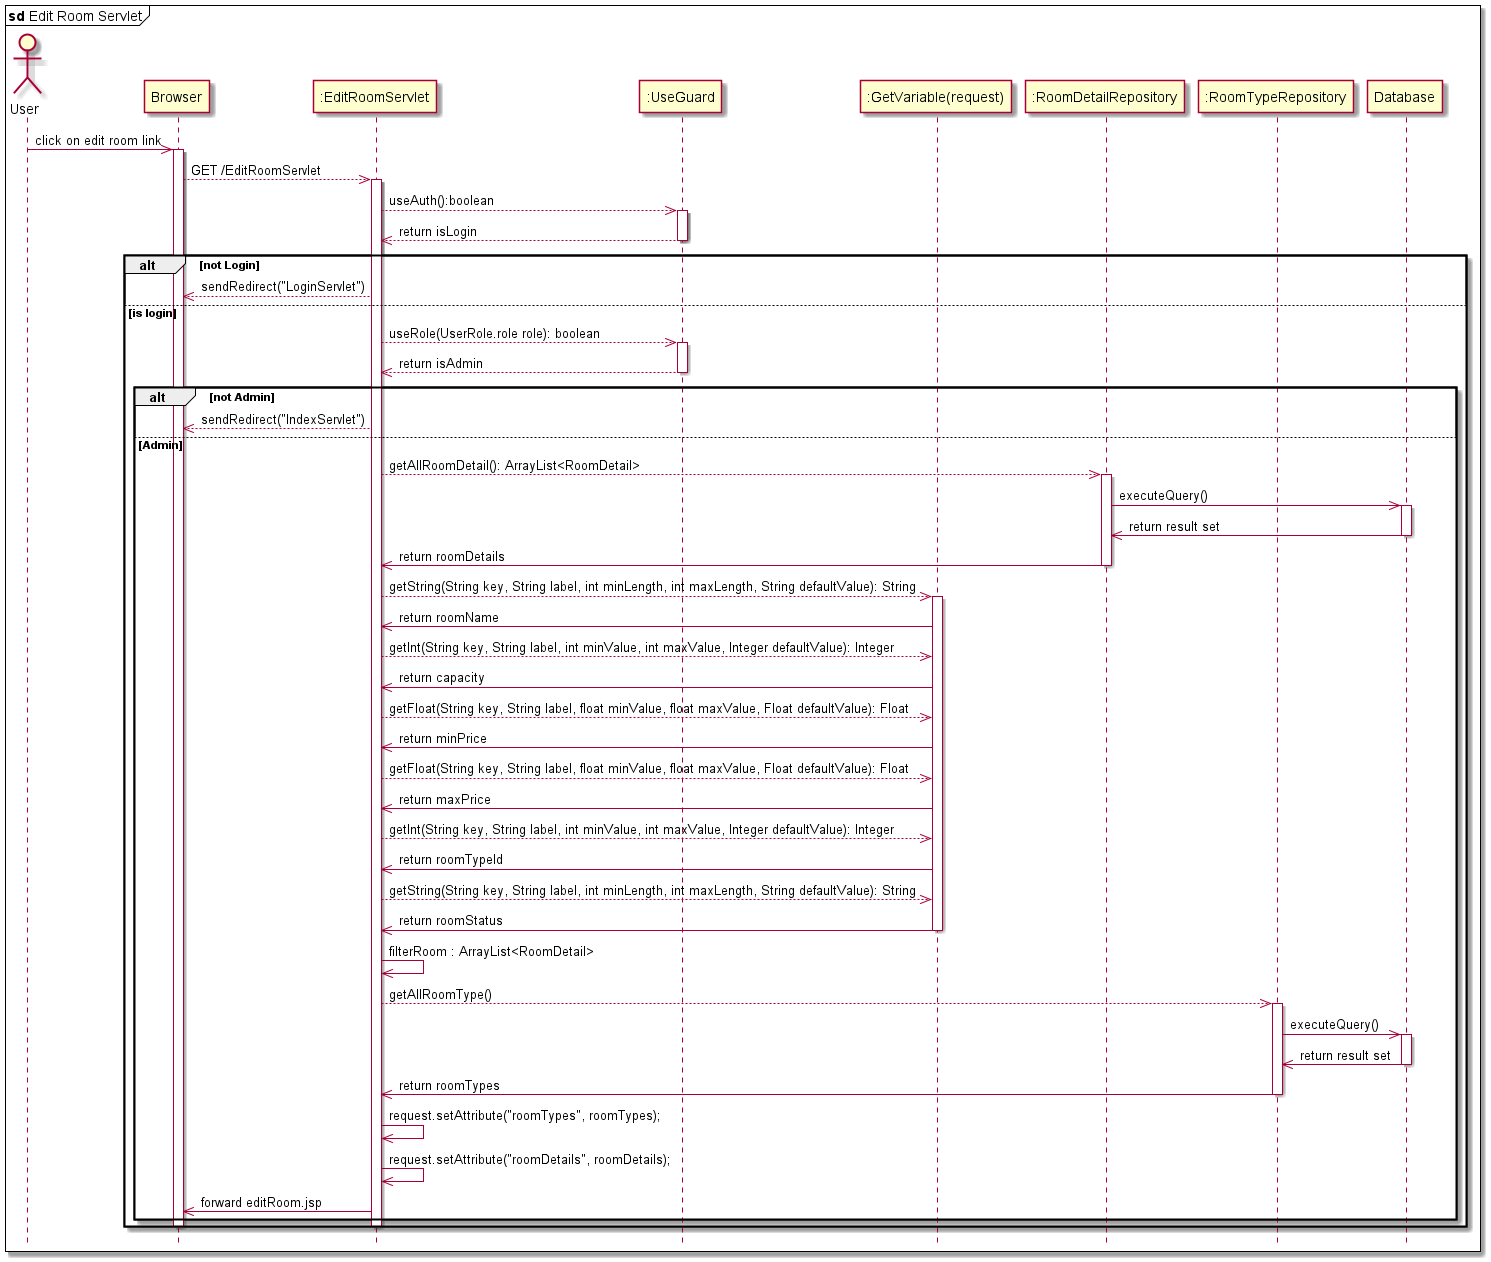

The diagram above was rendered by PlantUML. Its source (embedded in the PNG):
@startuml
hide footbox
mainframe <b>sd</b> Edit Room Servlet
actor User
participant "Browser" as Browser
participant ":EditRoomServlet" as EditRoomServlet
participant ":UseGuard" as UseGuard
participant ":GetVariable(request)" as GetVariable
participant ":RoomDetailRepository" as RoomDetailRepository
participant ":RoomTypeRepository" as RoomTypeRepository 
participant "Database" as Database

User ->> Browser: click on edit room link
activate Browser
Browser -->> EditRoomServlet: GET /EditRoomServlet
activate EditRoomServlet
    EditRoomServlet -->> UseGuard: useAuth():boolean 
    activate UseGuard
            UseGuard -->> EditRoomServlet:return isLogin
    deactivate UseGuard
    alt not Login
        EditRoomServlet -->> Browser: sendRedirect("LoginServlet")
    else is login
    EditRoomServlet -->> UseGuard: useRole(UserRole.role role): boolean 
        activate UseGuard
            UseGuard -->> EditRoomServlet: return isAdmin
        deactivate UseGuard
        alt not Admin
            EditRoomServlet -->> Browser: sendRedirect("IndexServlet")
        else Admin
            
            EditRoomServlet -->> RoomDetailRepository: getAllRoomDetail(): ArrayList<RoomDetail>
            activate RoomDetailRepository
                RoomDetailRepository ->> Database: executeQuery()
                activate Database 
                    Database ->> RoomDetailRepository: return result set
                deactivate Database
                RoomDetailRepository ->> EditRoomServlet: return roomDetails
            deactivate RoomDetailRepository
            
            EditRoomServlet -->> GetVariable: getString(String key, String label, int minLength, int maxLength, String defaultValue): String
            activate GetVariable
            GetVariable ->> EditRoomServlet: return roomName

            EditRoomServlet -->> GetVariable: getInt(String key, String label, int minValue, int maxValue, Integer defaultValue): Integer
            GetVariable ->> EditRoomServlet: return capacity

            EditRoomServlet -->> GetVariable: getFloat(String key, String label, float minValue, float maxValue, Float defaultValue): Float
            GetVariable ->> EditRoomServlet: return minPrice

            EditRoomServlet -->> GetVariable: getFloat(String key, String label, float minValue, float maxValue, Float defaultValue): Float
            GetVariable ->> EditRoomServlet: return maxPrice

            EditRoomServlet -->> GetVariable: getInt(String key, String label, int minValue, int maxValue, Integer defaultValue): Integer
            GetVariable ->> EditRoomServlet: return roomTypeId

            EditRoomServlet -->> GetVariable: getString(String key, String label, int minLength, int maxLength, String defaultValue): String
            GetVariable ->> EditRoomServlet: return roomStatus
            deactivate GetVariable

            EditRoomServlet ->> EditRoomServlet: filterRoom : ArrayList<RoomDetail>

            EditRoomServlet -->> RoomTypeRepository: getAllRoomType()
                activate RoomTypeRepository
                    RoomTypeRepository ->> Database: executeQuery()
                        activate Database 
                            Database ->> RoomTypeRepository: return result set
                        deactivate Database
                    RoomTypeRepository ->> EditRoomServlet: return roomTypes
                deactivate RoomTypeRepository
            EditRoomServlet ->> EditRoomServlet: request.setAttribute("roomTypes", roomTypes);
            EditRoomServlet ->> EditRoomServlet: request.setAttribute("roomDetails", roomDetails);

            EditRoomServlet ->> Browser: forward editRoom.jsp 
        end
    deactivate EditRoomServlet
deactivate Browser
    end

    
@enduml